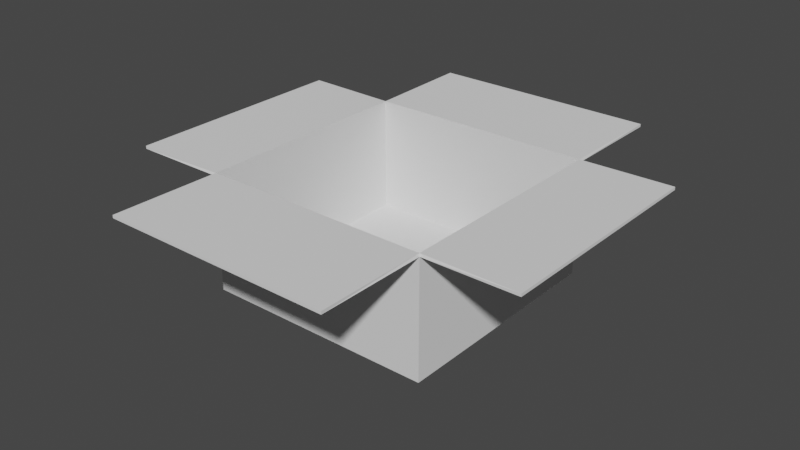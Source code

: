 # Source: carton.blend  (saved by Blender 2.91.10; exported with 4.5.12 LTS)
import bpy
from mathutils import Matrix  # noqa: F401  (used for matrix-valued properties, if any)

bpy.ops.wm.read_factory_settings(use_empty=True)
scene = bpy.context.scene
scene.name = 'Scene'

# ---- collections
col_collection = bpy.data.collections.new('Collection'); scene.collection.children.link(col_collection)

# ---- world
world_world = bpy.data.worlds.new('World'); scene.world = world_world
world_world.use_nodes = True; world_world.node_tree.nodes.clear()
_N = world_world.node_tree.nodes; _L = world_world.node_tree.links
n0 = _N.new('ShaderNodeOutputWorld'); n0.name = 'World Output'; n0.location = (300, 300)
n1 = _N.new('ShaderNodeBackground'); n1.name = 'Background'; n1.location = (10, 300)
n1.inputs[0].default_value = (0.05088, 0.05088, 0.05088, 1.0)
_L.new(n1.outputs[0], n0.inputs[0])
n0.is_active_output = True
world_world.color = (0.05088, 0.05088, 0.05088)
world_world.use_sun_shadow = False
world_world.sun_shadow_jitter_overblur = 0.0

# ---- meshes
me_cube_001 = bpy.data.meshes.new('Cube.001')
me_cube_001.from_pydata([(1.0, 1.936, 1.0), (-1.0, -1.0, 1.0), (1.0, -1.936, 1.0), (-1.0, 1.0, 1.0), (-1.0, 1.936, 1.0), (1.0, -1.0, 1.0), (-1.0, -1.936, 1.0), (1.0, 1.0, 1.0), (-1.0, -1.0, 0.0), (-1.0, 1.0, 0.0), (1.0, 1.0, 0.0), (1.0, -1.0, 0.0), (-1.802, -1.0, 1.0), (-1.802, 1.0, 1.0), (1.802, -1.0, 1.0), (1.802, 1.0, 1.0), (1.0, 1.936, 1.025), (-0.9898, -0.9898, 1.02), (1.0, -1.936, 1.025), (-0.9898, 0.9898, 1.02), (-1.0, 1.936, 1.025), (0.9898, -0.9898, 1.02), (-1.0, -1.936, 1.025), (0.9898, 0.9898, 1.02), (-0.9856, -0.9856, 0.01443), (-0.9856, 0.9856, 0.01443), (0.9856, 0.9856, 0.01443), (0.9856, -0.9856, 0.01443), (-1.802, -1.0, 1.025), (-1.802, 1.0, 1.025), (1.802, -1.0, 1.025), (1.802, 1.0, 1.025)], [], [(8, 1, 3, 9), (9, 3, 7, 10), (10, 7, 5, 11), (11, 5, 1, 8), (1, 5, 2, 6), (5, 7, 15, 14), (11, 8, 9, 10), (7, 3, 4, 0), (3, 1, 12, 13), (24, 25, 19, 17), (25, 26, 23, 19), (26, 27, 21, 23), (27, 24, 17, 21), (17, 22, 18, 21), (21, 30, 31, 23), (27, 26, 25, 24), (23, 16, 20, 19), (19, 29, 28, 17), (14, 15, 31, 30), (7, 0, 16, 23), (2, 5, 21, 18), (0, 4, 20, 16), (1, 6, 22, 17), (6, 2, 18, 22), (13, 12, 28, 29), (4, 3, 19, 20), (5, 14, 30, 21), (15, 7, 23, 31), (3, 13, 29, 19), (12, 1, 17, 28)])
_uv = me_cube_001.uv_layers.new(name='UVMap')
_uv.uv.foreach_set('vector', [0.5, 0.0, 0.625, 0.0, 0.625, 0.25, 0.5, 0.25, 0.5, 0.25, 0.625, 0.25, 0.625, 0.5, 0.5, 0.5, 0.5, 0.5, 0.625, 0.5, 0.625, 0.75, 0.5, 0.75, 0.5, 0.75, 0.625, 0.75, 0.625, 1.0, 0.5, 1.0, 0.625, 1.0, 0.625, 0.75, 0.625, 0.75, 0.625, 1.0, 0.625, 0.75, 0.625, 0.5, 0.625, 0.5, 0.625, 0.75, 0.5, 0.75, 0.5, 0.0, 0.5, 0.25, 0.5, 0.5, 0.625, 0.5, 0.625, 0.25, 0.625, 0.25, 0.625, 0.5, 0.625, 0.25, 0.625, 0.0, 0.625, 0.0, 0.625, 0.25, 0.5, 0.0, 0.5, 0.25, 0.625, 0.25, 0.625, 0.0, 0.5, 0.25, 0.5, 0.5, 0.625, 0.5, 0.625, 0.25, 0.5, 0.5, 0.5, 0.75, 0.625, 0.75, 0.625, 0.5, 0.5, 0.75, 0.5, 1.0, 0.625, 1.0, 0.625, 0.75, 0.625, 1.0, 0.625, 1.0, 0.625, 0.75, 0.625, 0.75, 0.625, 0.75, 0.625, 0.75, 0.625, 0.5, 0.625, 0.5, 0.5, 0.75, 0.5, 0.5, 0.5, 0.25, 0.5, 0.0, 0.625, 0.5, 0.625, 0.5, 0.625, 0.25, 0.625, 0.25, 0.625, 0.25, 0.625, 0.25, 0.625, 0.0, 0.625, 0.0, 0.625, 0.75, 0.625, 0.5, 0.625, 0.5, 0.625, 0.75, 0.625, 0.5, 0.625, 0.5, 0.625, 0.5, 0.625, 0.5, 0.625, 0.75, 0.625, 0.75, 0.625, 0.75, 0.625, 0.75, 0.625, 0.5, 0.625, 0.25, 0.625, 0.25, 0.625, 0.5, 0.625, 1.0, 0.625, 1.0, 0.625, 1.0, 0.625, 1.0, 0.625, 1.0, 0.625, 0.75, 0.625, 0.75, 0.625, 1.0, 0.625, 0.25, 0.625, 0.0, 0.625, 0.0, 0.625, 0.25, 0.625, 0.25, 0.625, 0.25, 0.625, 0.25, 0.625, 0.25, 0.625, 0.75, 0.625, 0.75, 0.625, 0.75, 0.625, 0.75, 0.625, 0.5, 0.625, 0.5, 0.625, 0.5, 0.625, 0.5, 0.625, 0.25, 0.625, 0.25, 0.625, 0.25, 0.625, 0.25, 0.625, 0.0, 0.625, 0.0, 0.625, 0.0, 0.625, 0.0])
me_cube_001.use_remesh_fix_poles = True
me_cube_001.use_remesh_preserve_attributes = False
me_cube_001.use_mirror_vertex_groups = False
me_cube_001.update()

# ---- objects
ob_cube = bpy.data.objects.new('Cube', me_cube_001)

# ---- transforms, parenting, visibility, modifiers, constraints
ob_cube.location = (0.0, 0.0, 0.0)
ob_cube.lineart.crease_threshold = 0.0

# ---- collection membership
col_collection.objects.link(ob_cube)

# ---- scene / render settings (as saved in the file)
scene.frame_start = 1; scene.frame_end = 250; scene.frame_set(1)
scene.render.engine = 'BLENDER_EEVEE_NEXT'
scene.cycles.use_denoising = False
scene.cycles.samples = 128
scene.cycles.sampling_pattern = 'TABULATED_SOBOL'
scene.cycles.use_adaptive_sampling = False
scene.cycles.use_light_tree = False
scene.view_settings.view_transform = 'Filmic'
bpy.context.view_layer.update()

# ---- added for rendering (the .blend has no active camera and no usable light): camera, sun
cam_auto = bpy.data.cameras.new('AutoCamera')
cam_auto.lens = 50.0
cam_auto.sensor_width = 36.0
cam_auto.clip_end = 1000.0
ob_auto_camera = bpy.data.objects.new('AutoCamera', cam_auto)
scene.collection.objects.link(ob_auto_camera)
ob_auto_camera.location = (4.98564, -5.98277, 4.50101)
ob_auto_camera.rotation_euler = (1.09748, -7.21219e-08, 0.694738)
scene.camera = ob_auto_camera
light_auto_sun = bpy.data.lights.new('AutoSun', 'SUN')
light_auto_sun.energy = 3.0
light_auto_sun.angle = 0.0523599
ob_auto_sun = bpy.data.objects.new('AutoSun', light_auto_sun)
scene.collection.objects.link(ob_auto_sun)
ob_auto_sun.rotation_euler = (0.872665, 0.174533, 0.523599)
bpy.context.view_layer.update()

